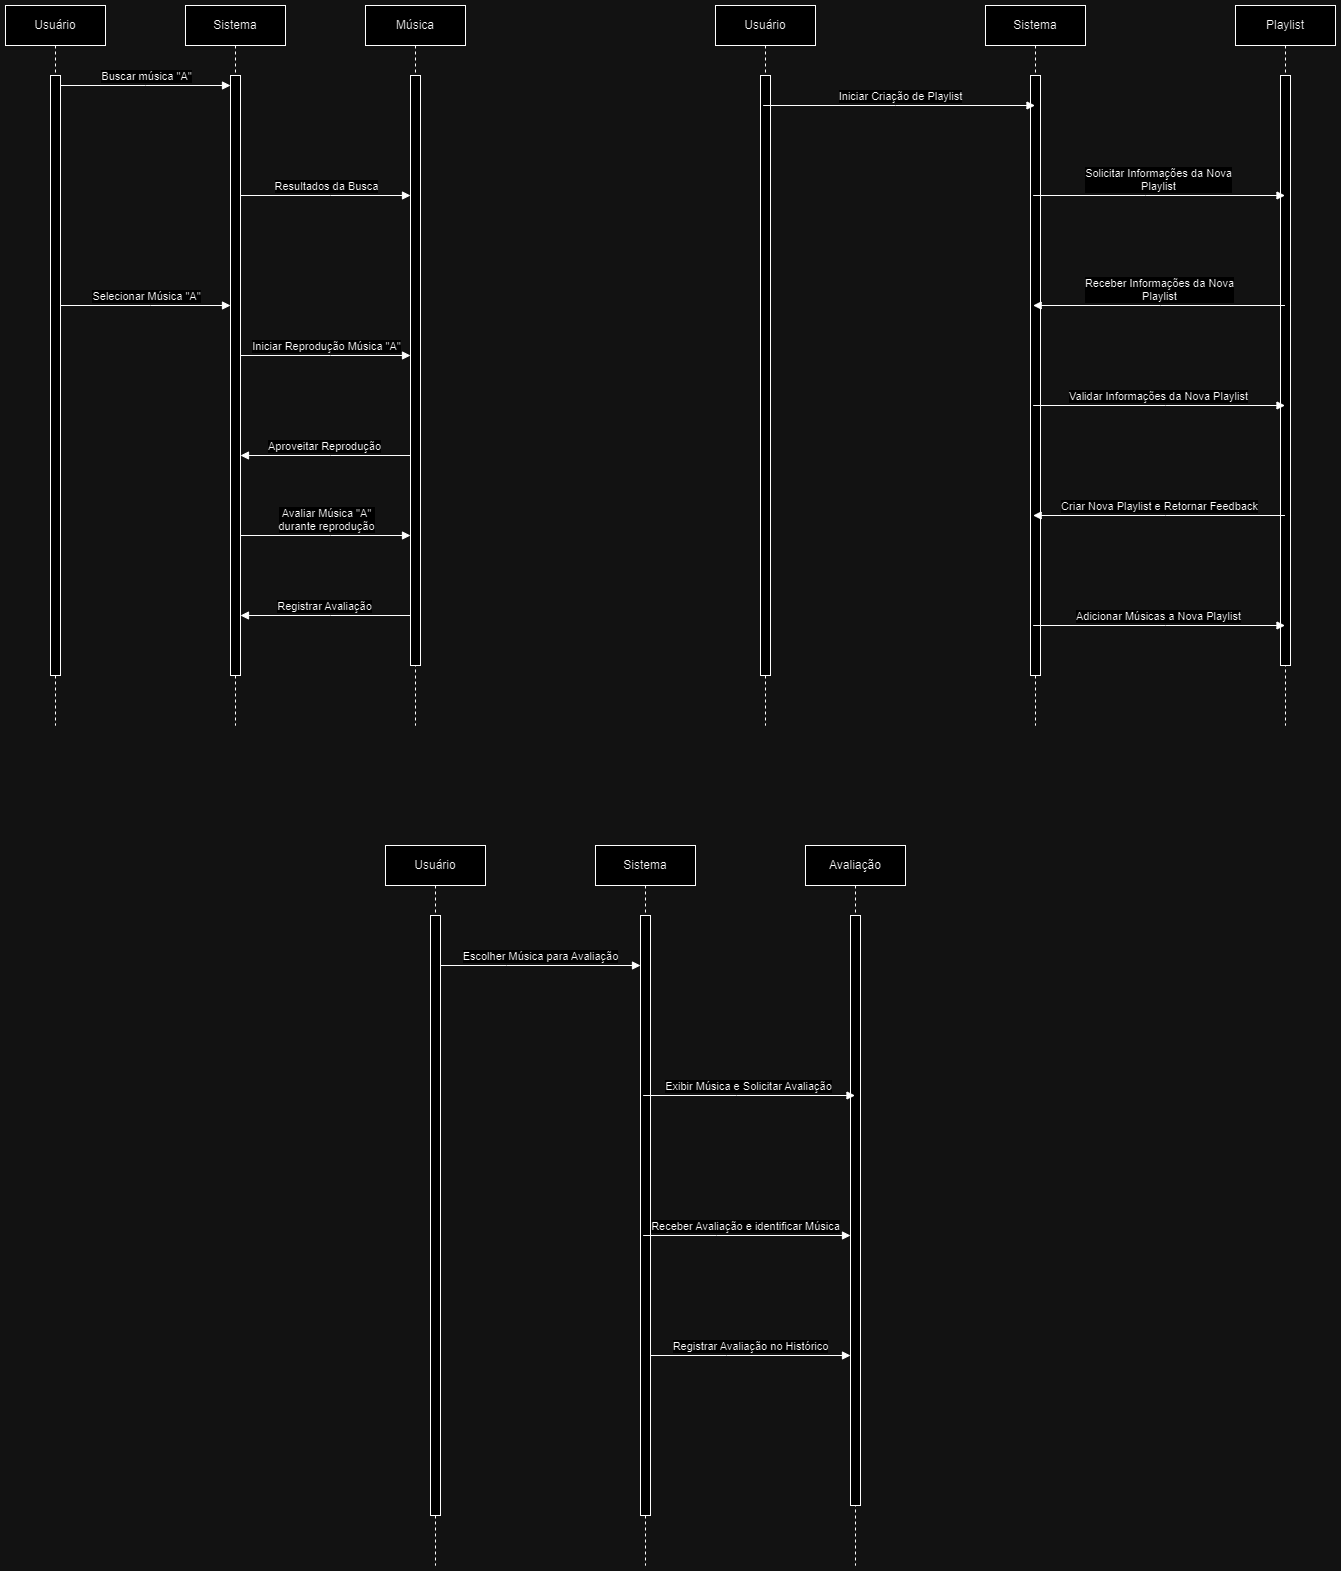

The diagram above was exported from draw.io. Its source (the exported page's mxGraphModel, read from the mxfile embedded in the PNG):
<mxGraphModel dx="1206" dy="2137" grid="1" gridSize="10" guides="1" tooltips="1" connect="1" arrows="1" fold="1" page="1" pageScale="1" pageWidth="850" pageHeight="1100" math="0" shadow="0">
  <root>
    <mxCell id="0" />
    <mxCell id="1" parent="0" />
    <mxCell id="aM9ryv3xv72pqoxQDRHE-1" value="Usuário" style="shape=umlLifeline;perimeter=lifelinePerimeter;whiteSpace=wrap;html=1;container=0;dropTarget=0;collapsible=0;recursiveResize=0;outlineConnect=0;portConstraint=eastwest;newEdgeStyle={&quot;edgeStyle&quot;:&quot;elbowEdgeStyle&quot;,&quot;elbow&quot;:&quot;vertical&quot;,&quot;curved&quot;:0,&quot;rounded&quot;:0};" parent="1" vertex="1">
      <mxGeometry x="40" y="40" width="100" height="720" as="geometry" />
    </mxCell>
    <mxCell id="aM9ryv3xv72pqoxQDRHE-2" value="" style="html=1;points=[];perimeter=orthogonalPerimeter;outlineConnect=0;targetShapes=umlLifeline;portConstraint=eastwest;newEdgeStyle={&quot;edgeStyle&quot;:&quot;elbowEdgeStyle&quot;,&quot;elbow&quot;:&quot;vertical&quot;,&quot;curved&quot;:0,&quot;rounded&quot;:0};" parent="aM9ryv3xv72pqoxQDRHE-1" vertex="1">
      <mxGeometry x="45" y="70" width="10" height="600" as="geometry" />
    </mxCell>
    <mxCell id="aM9ryv3xv72pqoxQDRHE-5" value="Sistema" style="shape=umlLifeline;perimeter=lifelinePerimeter;whiteSpace=wrap;html=1;container=0;dropTarget=0;collapsible=0;recursiveResize=0;outlineConnect=0;portConstraint=eastwest;newEdgeStyle={&quot;edgeStyle&quot;:&quot;elbowEdgeStyle&quot;,&quot;elbow&quot;:&quot;vertical&quot;,&quot;curved&quot;:0,&quot;rounded&quot;:0};" parent="1" vertex="1">
      <mxGeometry x="220" y="40" width="100" height="720" as="geometry" />
    </mxCell>
    <mxCell id="aM9ryv3xv72pqoxQDRHE-6" value="" style="html=1;points=[];perimeter=orthogonalPerimeter;outlineConnect=0;targetShapes=umlLifeline;portConstraint=eastwest;newEdgeStyle={&quot;edgeStyle&quot;:&quot;elbowEdgeStyle&quot;,&quot;elbow&quot;:&quot;vertical&quot;,&quot;curved&quot;:0,&quot;rounded&quot;:0};" parent="aM9ryv3xv72pqoxQDRHE-5" vertex="1">
      <mxGeometry x="45" y="70" width="10" height="600" as="geometry" />
    </mxCell>
    <mxCell id="aM9ryv3xv72pqoxQDRHE-7" value="Buscar música &quot;A&quot;" style="html=1;verticalAlign=bottom;endArrow=block;edgeStyle=elbowEdgeStyle;elbow=vertical;curved=0;rounded=0;" parent="1" source="aM9ryv3xv72pqoxQDRHE-2" target="aM9ryv3xv72pqoxQDRHE-6" edge="1">
      <mxGeometry relative="1" as="geometry">
        <mxPoint x="195" y="130" as="sourcePoint" />
        <Array as="points">
          <mxPoint x="180" y="120" />
        </Array>
      </mxGeometry>
    </mxCell>
    <mxCell id="aFOObZF6_OXy21l-mayN-1" value="Selecionar Música &quot;A&quot;" style="html=1;verticalAlign=bottom;endArrow=block;edgeStyle=elbowEdgeStyle;elbow=vertical;curved=0;rounded=0;" edge="1" parent="1" source="aM9ryv3xv72pqoxQDRHE-2" target="aM9ryv3xv72pqoxQDRHE-6">
      <mxGeometry relative="1" as="geometry">
        <mxPoint x="100" y="340" as="sourcePoint" />
        <Array as="points">
          <mxPoint x="185" y="340" />
        </Array>
        <mxPoint x="260" y="340" as="targetPoint" />
        <mxPoint as="offset" />
      </mxGeometry>
    </mxCell>
    <mxCell id="aFOObZF6_OXy21l-mayN-2" value="Música" style="shape=umlLifeline;perimeter=lifelinePerimeter;whiteSpace=wrap;html=1;container=0;dropTarget=0;collapsible=0;recursiveResize=0;outlineConnect=0;portConstraint=eastwest;newEdgeStyle={&quot;edgeStyle&quot;:&quot;elbowEdgeStyle&quot;,&quot;elbow&quot;:&quot;vertical&quot;,&quot;curved&quot;:0,&quot;rounded&quot;:0};" vertex="1" parent="1">
      <mxGeometry x="400" y="40" width="100" height="720" as="geometry" />
    </mxCell>
    <mxCell id="aFOObZF6_OXy21l-mayN-3" value="" style="html=1;points=[];perimeter=orthogonalPerimeter;outlineConnect=0;targetShapes=umlLifeline;portConstraint=eastwest;newEdgeStyle={&quot;edgeStyle&quot;:&quot;elbowEdgeStyle&quot;,&quot;elbow&quot;:&quot;vertical&quot;,&quot;curved&quot;:0,&quot;rounded&quot;:0};" vertex="1" parent="aFOObZF6_OXy21l-mayN-2">
      <mxGeometry x="45" y="70" width="10" height="590" as="geometry" />
    </mxCell>
    <mxCell id="aFOObZF6_OXy21l-mayN-4" value="Iniciar Reprodução Música &quot;A&quot;" style="html=1;verticalAlign=bottom;endArrow=block;edgeStyle=elbowEdgeStyle;elbow=vertical;curved=0;rounded=0;" edge="1" parent="1" source="aM9ryv3xv72pqoxQDRHE-6" target="aFOObZF6_OXy21l-mayN-3">
      <mxGeometry relative="1" as="geometry">
        <mxPoint x="280" y="390" as="sourcePoint" />
        <Array as="points">
          <mxPoint x="365" y="390" />
        </Array>
        <mxPoint x="400" y="390" as="targetPoint" />
      </mxGeometry>
    </mxCell>
    <mxCell id="aFOObZF6_OXy21l-mayN-5" value="Resultados da Busca" style="html=1;verticalAlign=bottom;endArrow=block;edgeStyle=elbowEdgeStyle;elbow=vertical;curved=0;rounded=0;" edge="1" parent="1" source="aM9ryv3xv72pqoxQDRHE-6" target="aFOObZF6_OXy21l-mayN-3">
      <mxGeometry relative="1" as="geometry">
        <mxPoint x="280" y="230" as="sourcePoint" />
        <Array as="points">
          <mxPoint x="365" y="230" />
        </Array>
        <mxPoint x="450" y="230" as="targetPoint" />
      </mxGeometry>
    </mxCell>
    <mxCell id="aFOObZF6_OXy21l-mayN-13" value="Avaliar Música &quot;A&quot; &lt;br&gt;durante reprodução" style="html=1;verticalAlign=bottom;endArrow=block;edgeStyle=elbowEdgeStyle;elbow=vertical;curved=0;rounded=0;" edge="1" parent="1" source="aM9ryv3xv72pqoxQDRHE-6" target="aFOObZF6_OXy21l-mayN-3">
      <mxGeometry relative="1" as="geometry">
        <mxPoint x="280" y="570" as="sourcePoint" />
        <Array as="points">
          <mxPoint x="365" y="570" />
        </Array>
        <mxPoint x="445" y="570" as="targetPoint" />
      </mxGeometry>
    </mxCell>
    <mxCell id="aFOObZF6_OXy21l-mayN-14" value="Aproveitar Reprodução" style="html=1;verticalAlign=bottom;endArrow=block;edgeStyle=elbowEdgeStyle;elbow=vertical;curved=0;rounded=0;" edge="1" parent="1" target="aM9ryv3xv72pqoxQDRHE-6">
      <mxGeometry x="0.0061" relative="1" as="geometry">
        <mxPoint x="445" y="490" as="sourcePoint" />
        <Array as="points">
          <mxPoint x="365" y="490" />
        </Array>
        <mxPoint x="280" y="490" as="targetPoint" />
        <mxPoint as="offset" />
      </mxGeometry>
    </mxCell>
    <mxCell id="aFOObZF6_OXy21l-mayN-15" value="Registrar Avaliação" style="html=1;verticalAlign=bottom;endArrow=block;edgeStyle=elbowEdgeStyle;elbow=vertical;curved=0;rounded=0;" edge="1" parent="1" source="aFOObZF6_OXy21l-mayN-3" target="aM9ryv3xv72pqoxQDRHE-6">
      <mxGeometry relative="1" as="geometry">
        <mxPoint x="445" y="650" as="sourcePoint" />
        <Array as="points">
          <mxPoint x="365" y="650" />
        </Array>
        <mxPoint x="280" y="650" as="targetPoint" />
      </mxGeometry>
    </mxCell>
    <mxCell id="aFOObZF6_OXy21l-mayN-42" value="Usuário" style="shape=umlLifeline;perimeter=lifelinePerimeter;whiteSpace=wrap;html=1;container=0;dropTarget=0;collapsible=0;recursiveResize=0;outlineConnect=0;portConstraint=eastwest;newEdgeStyle={&quot;edgeStyle&quot;:&quot;elbowEdgeStyle&quot;,&quot;elbow&quot;:&quot;vertical&quot;,&quot;curved&quot;:0,&quot;rounded&quot;:0};" vertex="1" parent="1">
      <mxGeometry x="750" y="40" width="100" height="720" as="geometry" />
    </mxCell>
    <mxCell id="aFOObZF6_OXy21l-mayN-43" value="" style="html=1;points=[];perimeter=orthogonalPerimeter;outlineConnect=0;targetShapes=umlLifeline;portConstraint=eastwest;newEdgeStyle={&quot;edgeStyle&quot;:&quot;elbowEdgeStyle&quot;,&quot;elbow&quot;:&quot;vertical&quot;,&quot;curved&quot;:0,&quot;rounded&quot;:0};" vertex="1" parent="aFOObZF6_OXy21l-mayN-42">
      <mxGeometry x="45" y="70" width="10" height="600" as="geometry" />
    </mxCell>
    <mxCell id="aFOObZF6_OXy21l-mayN-44" value="Sistema" style="shape=umlLifeline;perimeter=lifelinePerimeter;whiteSpace=wrap;html=1;container=0;dropTarget=0;collapsible=0;recursiveResize=0;outlineConnect=0;portConstraint=eastwest;newEdgeStyle={&quot;edgeStyle&quot;:&quot;elbowEdgeStyle&quot;,&quot;elbow&quot;:&quot;vertical&quot;,&quot;curved&quot;:0,&quot;rounded&quot;:0};" vertex="1" parent="1">
      <mxGeometry x="1020" y="40" width="100" height="720" as="geometry" />
    </mxCell>
    <mxCell id="aFOObZF6_OXy21l-mayN-45" value="" style="html=1;points=[];perimeter=orthogonalPerimeter;outlineConnect=0;targetShapes=umlLifeline;portConstraint=eastwest;newEdgeStyle={&quot;edgeStyle&quot;:&quot;elbowEdgeStyle&quot;,&quot;elbow&quot;:&quot;vertical&quot;,&quot;curved&quot;:0,&quot;rounded&quot;:0};" vertex="1" parent="aFOObZF6_OXy21l-mayN-44">
      <mxGeometry x="45" y="70" width="10" height="600" as="geometry" />
    </mxCell>
    <mxCell id="aFOObZF6_OXy21l-mayN-46" value="Playlist" style="shape=umlLifeline;perimeter=lifelinePerimeter;whiteSpace=wrap;html=1;container=0;dropTarget=0;collapsible=0;recursiveResize=0;outlineConnect=0;portConstraint=eastwest;newEdgeStyle={&quot;edgeStyle&quot;:&quot;elbowEdgeStyle&quot;,&quot;elbow&quot;:&quot;vertical&quot;,&quot;curved&quot;:0,&quot;rounded&quot;:0};" vertex="1" parent="1">
      <mxGeometry x="1270" y="40" width="100" height="720" as="geometry" />
    </mxCell>
    <mxCell id="aFOObZF6_OXy21l-mayN-47" value="" style="html=1;points=[];perimeter=orthogonalPerimeter;outlineConnect=0;targetShapes=umlLifeline;portConstraint=eastwest;newEdgeStyle={&quot;edgeStyle&quot;:&quot;elbowEdgeStyle&quot;,&quot;elbow&quot;:&quot;vertical&quot;,&quot;curved&quot;:0,&quot;rounded&quot;:0};" vertex="1" parent="aFOObZF6_OXy21l-mayN-46">
      <mxGeometry x="45" y="70" width="10" height="590" as="geometry" />
    </mxCell>
    <mxCell id="aFOObZF6_OXy21l-mayN-49" value="Solicitar Informações da Nova&lt;br&gt;Playlist" style="html=1;verticalAlign=bottom;endArrow=block;edgeStyle=elbowEdgeStyle;elbow=vertical;curved=0;rounded=0;" edge="1" parent="1" source="aFOObZF6_OXy21l-mayN-44" target="aFOObZF6_OXy21l-mayN-46">
      <mxGeometry relative="1" as="geometry">
        <mxPoint x="1090" y="230" as="sourcePoint" />
        <Array as="points">
          <mxPoint x="1180" y="230" />
        </Array>
        <mxPoint x="1260" y="230" as="targetPoint" />
      </mxGeometry>
    </mxCell>
    <mxCell id="aFOObZF6_OXy21l-mayN-50" value="Iniciar Criação de Playlist" style="html=1;verticalAlign=bottom;endArrow=block;edgeStyle=elbowEdgeStyle;elbow=vertical;curved=0;rounded=0;" edge="1" parent="1" source="aFOObZF6_OXy21l-mayN-42" target="aFOObZF6_OXy21l-mayN-44">
      <mxGeometry relative="1" as="geometry">
        <mxPoint x="840" y="140" as="sourcePoint" />
        <Array as="points">
          <mxPoint x="930" y="140" />
        </Array>
        <mxPoint x="1010" y="140" as="targetPoint" />
      </mxGeometry>
    </mxCell>
    <mxCell id="aFOObZF6_OXy21l-mayN-51" value="Receber Informações da Nova&lt;br&gt;Playlist" style="html=1;verticalAlign=bottom;endArrow=block;edgeStyle=elbowEdgeStyle;elbow=vertical;curved=0;rounded=0;" edge="1" parent="1" source="aFOObZF6_OXy21l-mayN-46" target="aFOObZF6_OXy21l-mayN-44">
      <mxGeometry relative="1" as="geometry">
        <mxPoint x="1275" y="340" as="sourcePoint" />
        <Array as="points">
          <mxPoint x="1195" y="340" />
        </Array>
        <mxPoint x="1105" y="340" as="targetPoint" />
      </mxGeometry>
    </mxCell>
    <mxCell id="aFOObZF6_OXy21l-mayN-52" value="Validar Informações da Nova Playlist" style="html=1;verticalAlign=bottom;endArrow=block;edgeStyle=elbowEdgeStyle;elbow=vertical;curved=0;rounded=0;" edge="1" parent="1" source="aFOObZF6_OXy21l-mayN-44" target="aFOObZF6_OXy21l-mayN-46">
      <mxGeometry relative="1" as="geometry">
        <mxPoint x="1110" y="440" as="sourcePoint" />
        <Array as="points">
          <mxPoint x="1200" y="440" />
        </Array>
        <mxPoint x="1280" y="440" as="targetPoint" />
      </mxGeometry>
    </mxCell>
    <mxCell id="aFOObZF6_OXy21l-mayN-53" value="Criar Nova Playlist e Retornar Feedback" style="html=1;verticalAlign=bottom;endArrow=block;edgeStyle=elbowEdgeStyle;elbow=vertical;curved=0;rounded=0;" edge="1" parent="1" source="aFOObZF6_OXy21l-mayN-46" target="aFOObZF6_OXy21l-mayN-44">
      <mxGeometry relative="1" as="geometry">
        <mxPoint x="1280" y="550" as="sourcePoint" />
        <Array as="points">
          <mxPoint x="1200" y="550" />
        </Array>
        <mxPoint x="1110" y="550" as="targetPoint" />
      </mxGeometry>
    </mxCell>
    <mxCell id="aFOObZF6_OXy21l-mayN-54" value="Adicionar Músicas a Nova Playlist" style="html=1;verticalAlign=bottom;endArrow=block;edgeStyle=elbowEdgeStyle;elbow=vertical;curved=0;rounded=0;" edge="1" parent="1" source="aFOObZF6_OXy21l-mayN-44" target="aFOObZF6_OXy21l-mayN-46">
      <mxGeometry relative="1" as="geometry">
        <mxPoint x="1110" y="660" as="sourcePoint" />
        <Array as="points">
          <mxPoint x="1200" y="660" />
        </Array>
        <mxPoint x="1280" y="660" as="targetPoint" />
      </mxGeometry>
    </mxCell>
    <mxCell id="aFOObZF6_OXy21l-mayN-55" value="Usuário" style="shape=umlLifeline;perimeter=lifelinePerimeter;whiteSpace=wrap;html=1;container=0;dropTarget=0;collapsible=0;recursiveResize=0;outlineConnect=0;portConstraint=eastwest;newEdgeStyle={&quot;edgeStyle&quot;:&quot;elbowEdgeStyle&quot;,&quot;elbow&quot;:&quot;vertical&quot;,&quot;curved&quot;:0,&quot;rounded&quot;:0};" vertex="1" parent="1">
      <mxGeometry x="420" y="880" width="100" height="720" as="geometry" />
    </mxCell>
    <mxCell id="aFOObZF6_OXy21l-mayN-56" value="" style="html=1;points=[];perimeter=orthogonalPerimeter;outlineConnect=0;targetShapes=umlLifeline;portConstraint=eastwest;newEdgeStyle={&quot;edgeStyle&quot;:&quot;elbowEdgeStyle&quot;,&quot;elbow&quot;:&quot;vertical&quot;,&quot;curved&quot;:0,&quot;rounded&quot;:0};" vertex="1" parent="aFOObZF6_OXy21l-mayN-55">
      <mxGeometry x="45" y="70" width="10" height="600" as="geometry" />
    </mxCell>
    <mxCell id="aFOObZF6_OXy21l-mayN-57" value="Sistema" style="shape=umlLifeline;perimeter=lifelinePerimeter;whiteSpace=wrap;html=1;container=0;dropTarget=0;collapsible=0;recursiveResize=0;outlineConnect=0;portConstraint=eastwest;newEdgeStyle={&quot;edgeStyle&quot;:&quot;elbowEdgeStyle&quot;,&quot;elbow&quot;:&quot;vertical&quot;,&quot;curved&quot;:0,&quot;rounded&quot;:0};" vertex="1" parent="1">
      <mxGeometry x="630" y="880" width="100" height="720" as="geometry" />
    </mxCell>
    <mxCell id="aFOObZF6_OXy21l-mayN-58" value="" style="html=1;points=[];perimeter=orthogonalPerimeter;outlineConnect=0;targetShapes=umlLifeline;portConstraint=eastwest;newEdgeStyle={&quot;edgeStyle&quot;:&quot;elbowEdgeStyle&quot;,&quot;elbow&quot;:&quot;vertical&quot;,&quot;curved&quot;:0,&quot;rounded&quot;:0};" vertex="1" parent="aFOObZF6_OXy21l-mayN-57">
      <mxGeometry x="45" y="70" width="10" height="600" as="geometry" />
    </mxCell>
    <mxCell id="aFOObZF6_OXy21l-mayN-59" value="Avaliação" style="shape=umlLifeline;perimeter=lifelinePerimeter;whiteSpace=wrap;html=1;container=0;dropTarget=0;collapsible=0;recursiveResize=0;outlineConnect=0;portConstraint=eastwest;newEdgeStyle={&quot;edgeStyle&quot;:&quot;elbowEdgeStyle&quot;,&quot;elbow&quot;:&quot;vertical&quot;,&quot;curved&quot;:0,&quot;rounded&quot;:0};" vertex="1" parent="1">
      <mxGeometry x="840" y="880" width="100" height="720" as="geometry" />
    </mxCell>
    <mxCell id="aFOObZF6_OXy21l-mayN-60" value="" style="html=1;points=[];perimeter=orthogonalPerimeter;outlineConnect=0;targetShapes=umlLifeline;portConstraint=eastwest;newEdgeStyle={&quot;edgeStyle&quot;:&quot;elbowEdgeStyle&quot;,&quot;elbow&quot;:&quot;vertical&quot;,&quot;curved&quot;:0,&quot;rounded&quot;:0};" vertex="1" parent="aFOObZF6_OXy21l-mayN-59">
      <mxGeometry x="45" y="70" width="10" height="590" as="geometry" />
    </mxCell>
    <mxCell id="aFOObZF6_OXy21l-mayN-61" value="Escolher Música para Avaliação" style="html=1;verticalAlign=bottom;endArrow=block;edgeStyle=elbowEdgeStyle;elbow=vertical;curved=0;rounded=0;" edge="1" parent="1" source="aFOObZF6_OXy21l-mayN-56" target="aFOObZF6_OXy21l-mayN-58">
      <mxGeometry relative="1" as="geometry">
        <mxPoint x="490" y="1000" as="sourcePoint" />
        <Array as="points">
          <mxPoint x="541" y="1000" />
        </Array>
        <mxPoint x="660" y="1000" as="targetPoint" />
        <mxPoint as="offset" />
      </mxGeometry>
    </mxCell>
    <mxCell id="aFOObZF6_OXy21l-mayN-62" value="Exibir Música e Solicitar Avaliação" style="html=1;verticalAlign=bottom;endArrow=block;edgeStyle=elbowEdgeStyle;elbow=vertical;curved=0;rounded=0;" edge="1" parent="1" source="aFOObZF6_OXy21l-mayN-57" target="aFOObZF6_OXy21l-mayN-59">
      <mxGeometry relative="1" as="geometry">
        <mxPoint x="720" y="1130" as="sourcePoint" />
        <Array as="points">
          <mxPoint x="771" y="1130" />
        </Array>
        <mxPoint x="870" y="1130" as="targetPoint" />
      </mxGeometry>
    </mxCell>
    <mxCell id="aFOObZF6_OXy21l-mayN-63" value="Receber Avaliação e identificar Música" style="html=1;verticalAlign=bottom;endArrow=block;edgeStyle=elbowEdgeStyle;elbow=vertical;curved=0;rounded=0;" edge="1" parent="1" source="aFOObZF6_OXy21l-mayN-57" target="aFOObZF6_OXy21l-mayN-60">
      <mxGeometry relative="1" as="geometry">
        <mxPoint x="740" y="1270" as="sourcePoint" />
        <Array as="points">
          <mxPoint x="751" y="1270" />
        </Array>
        <mxPoint x="891" y="1270" as="targetPoint" />
      </mxGeometry>
    </mxCell>
    <mxCell id="aFOObZF6_OXy21l-mayN-64" value="Registrar Avaliação no Histórico" style="html=1;verticalAlign=bottom;endArrow=block;edgeStyle=elbowEdgeStyle;elbow=vertical;curved=0;rounded=0;" edge="1" parent="1" source="aFOObZF6_OXy21l-mayN-58" target="aFOObZF6_OXy21l-mayN-60">
      <mxGeometry relative="1" as="geometry">
        <mxPoint x="630" y="1390" as="sourcePoint" />
        <Array as="points">
          <mxPoint x="761" y="1390" />
        </Array>
        <mxPoint x="870" y="1390" as="targetPoint" />
      </mxGeometry>
    </mxCell>
  </root>
</mxGraphModel>